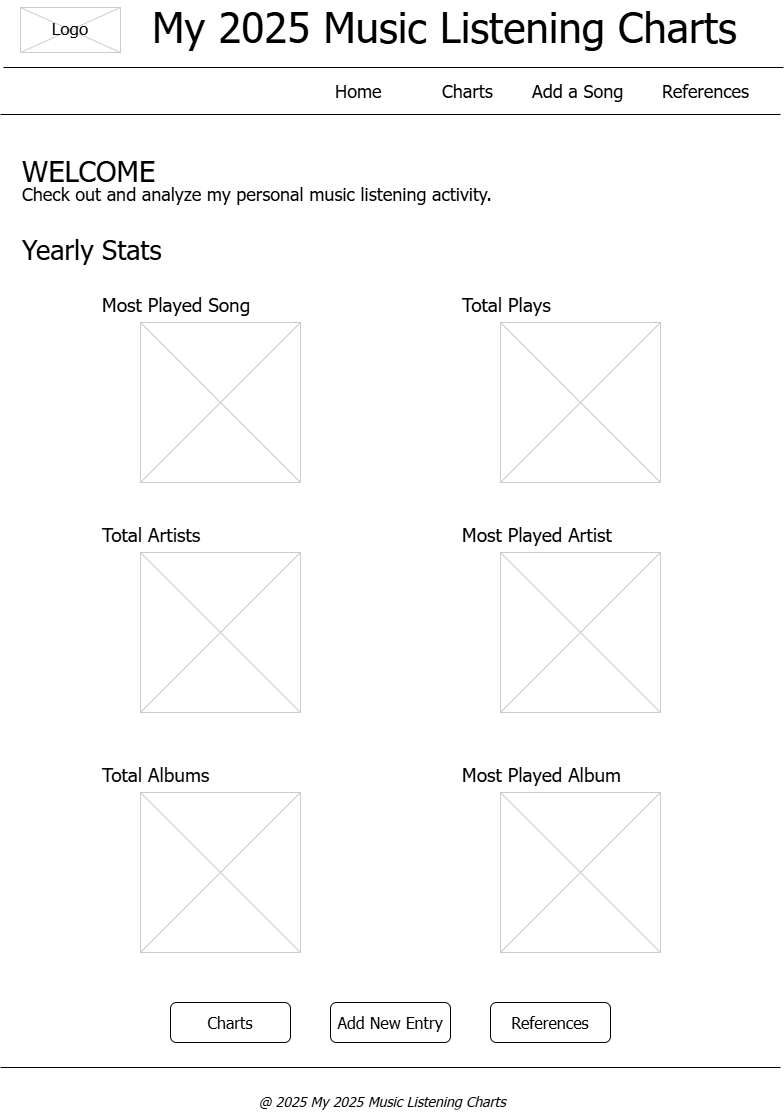

The diagram above was exported from draw.io. Its source (the exported page's mxGraphModel, read from the mxfile embedded in the PNG):
<mxGraphModel dx="1353" dy="704" grid="1" gridSize="10" guides="1" tooltips="1" connect="1" arrows="1" fold="1" page="1" pageScale="1" pageWidth="826" pageHeight="1169" background="none" math="0" shadow="0">
  <root>
    <mxCell id="0" />
    <mxCell id="1" parent="0" />
    <mxCell id="2" value="My 2025 Music Listening Charts" style="text;spacingTop=-5;fontSize=42;fontStyle=0;fontFamily=Tahoma;" parent="1" vertex="1">
      <mxGeometry x="170" y="8" width="595" height="55" as="geometry" />
    </mxCell>
    <mxCell id="3" value="" style="line;strokeWidth=1;fontFamily=Tahoma;" parent="1" vertex="1">
      <mxGeometry x="23" y="70" width="780" height="10" as="geometry" />
    </mxCell>
    <mxCell id="4" value="" style="line;strokeWidth=1;fontFamily=Tahoma;" parent="1" vertex="1">
      <mxGeometry x="20" y="117" width="780" height="10" as="geometry" />
    </mxCell>
    <mxCell id="5" value="Home" style="text;spacingTop=-5;fontSize=18;fontFamily=Tahoma;" parent="1" vertex="1">
      <mxGeometry x="353" y="87" width="60" height="20" as="geometry" />
    </mxCell>
    <mxCell id="6" value="Charts" style="text;spacingTop=-5;fontSize=18;fontFamily=Tahoma;" parent="1" vertex="1">
      <mxGeometry x="460" y="87" width="65" height="20" as="geometry" />
    </mxCell>
    <mxCell id="20" value="" style="verticalLabelPosition=bottom;verticalAlign=top;strokeWidth=1;shape=mxgraph.mockup.graphics.iconGrid;strokeColor=#CCCCCC;gridSize=1,1;fontFamily=Tahoma;" parent="1" vertex="1">
      <mxGeometry x="40" y="15" width="100" height="45" as="geometry" />
    </mxCell>
    <mxCell id="21" value="Logo" style="text;spacingTop=-5;align=center;fontSize=17;fontFamily=Tahoma;" parent="1" vertex="1">
      <mxGeometry x="60" y="25" width="60" height="25" as="geometry" />
    </mxCell>
    <mxCell id="22" value="Add a Song" style="text;spacingTop=-5;fontSize=18;fontFamily=Tahoma;" parent="1" vertex="1">
      <mxGeometry x="550" y="87" width="100" height="30" as="geometry" />
    </mxCell>
    <mxCell id="23" value="References" style="text;spacingTop=-5;fontSize=18;fontFamily=Tahoma;" parent="1" vertex="1">
      <mxGeometry x="680" y="87" width="70" height="20" as="geometry" />
    </mxCell>
    <mxCell id="ZoD2mAmwVa9XQ-vss61q-84" value="WELCOME" style="text;spacingTop=-5;fontSize=29;fontFamily=Tahoma;" parent="1" vertex="1">
      <mxGeometry x="40" y="160" width="150" height="30" as="geometry" />
    </mxCell>
    <mxCell id="ZoD2mAmwVa9XQ-vss61q-85" value="Check out and analyze my personal music listening activity." style="text;spacingTop=-5;fontSize=18;fontFamily=Tahoma;" parent="1" vertex="1">
      <mxGeometry x="40" y="190" width="60" height="20" as="geometry" />
    </mxCell>
    <mxCell id="ZoD2mAmwVa9XQ-vss61q-86" value="Yearly Stats" style="text;spacingTop=-5;fontSize=27;fontFamily=Tahoma;" parent="1" vertex="1">
      <mxGeometry x="40" y="240" width="150" height="30" as="geometry" />
    </mxCell>
    <mxCell id="ZoD2mAmwVa9XQ-vss61q-87" value="Most Played Song" style="text;spacingTop=-5;fontSize=19;fontFamily=Tahoma;" parent="1" vertex="1">
      <mxGeometry x="120" y="300" width="170" height="20" as="geometry" />
    </mxCell>
    <mxCell id="ZoD2mAmwVa9XQ-vss61q-90" value="Total Plays" style="text;spacingTop=-5;fontSize=19;fontFamily=Tahoma;" parent="1" vertex="1">
      <mxGeometry x="480" y="300" width="170" height="20" as="geometry" />
    </mxCell>
    <mxCell id="ZoD2mAmwVa9XQ-vss61q-92" value="Total Artists" style="text;spacingTop=-5;fontSize=19;fontFamily=Tahoma;" parent="1" vertex="1">
      <mxGeometry x="120" y="530" width="170" height="20" as="geometry" />
    </mxCell>
    <mxCell id="ZoD2mAmwVa9XQ-vss61q-94" value="Most Played Artist" style="text;spacingTop=-5;fontSize=19;fontFamily=Tahoma;" parent="1" vertex="1">
      <mxGeometry x="480" y="530" width="170" height="20" as="geometry" />
    </mxCell>
    <mxCell id="ZoD2mAmwVa9XQ-vss61q-98" value="&lt;font style=&quot;font-size: 16px;&quot;&gt;Charts&lt;/font&gt;" style="rounded=1;whiteSpace=wrap;html=1;fontFamily=Tahoma;" parent="1" vertex="1">
      <mxGeometry x="190" y="1010" width="120" height="40" as="geometry" />
    </mxCell>
    <mxCell id="ZoD2mAmwVa9XQ-vss61q-99" value="&lt;font style=&quot;font-size: 16px;&quot;&gt;Add New Entry&lt;/font&gt;" style="rounded=1;whiteSpace=wrap;html=1;fontFamily=Tahoma;" parent="1" vertex="1">
      <mxGeometry x="350" y="1010" width="120" height="40" as="geometry" />
    </mxCell>
    <mxCell id="ZoD2mAmwVa9XQ-vss61q-100" value="&lt;font style=&quot;font-size: 16px;&quot;&gt;References&lt;/font&gt;" style="rounded=1;whiteSpace=wrap;html=1;fontFamily=Tahoma;" parent="1" vertex="1">
      <mxGeometry x="510" y="1010" width="120" height="40" as="geometry" />
    </mxCell>
    <mxCell id="ZoD2mAmwVa9XQ-vss61q-102" value="" style="line;strokeWidth=1;fontFamily=Tahoma;" parent="1" vertex="1">
      <mxGeometry x="20" y="1070" width="780" height="10" as="geometry" />
    </mxCell>
    <mxCell id="ZoD2mAmwVa9XQ-vss61q-103" value="@ 2025 My 2025 Music Listening Charts" style="text;spacingTop=-5;fontSize=14;fontStyle=2;fontFamily=Tahoma;" parent="1" vertex="1">
      <mxGeometry x="276.5" y="1100" width="267" height="20" as="geometry" />
    </mxCell>
    <mxCell id="ZoD2mAmwVa9XQ-vss61q-105" value="Total Albums" style="text;spacingTop=-5;fontSize=19;fontFamily=Tahoma;" parent="1" vertex="1">
      <mxGeometry x="120" y="770" width="170" height="20" as="geometry" />
    </mxCell>
    <mxCell id="ZoD2mAmwVa9XQ-vss61q-106" value="Most Played Album" style="text;spacingTop=-5;fontSize=19;fontFamily=Tahoma;" parent="1" vertex="1">
      <mxGeometry x="480" y="770" width="170" height="20" as="geometry" />
    </mxCell>
    <mxCell id="ZoD2mAmwVa9XQ-vss61q-108" value="" style="verticalLabelPosition=bottom;verticalAlign=top;strokeWidth=1;shape=mxgraph.mockup.graphics.iconGrid;strokeColor=#CCCCCC;gridSize=1,1;fontSize=19;fontFamily=Tahoma;" parent="1" vertex="1">
      <mxGeometry x="520" y="800" width="160" height="160" as="geometry" />
    </mxCell>
    <mxCell id="ZoD2mAmwVa9XQ-vss61q-109" value="" style="verticalLabelPosition=bottom;verticalAlign=top;strokeWidth=1;shape=mxgraph.mockup.graphics.iconGrid;strokeColor=#CCCCCC;gridSize=1,1;fontSize=19;fontFamily=Tahoma;" parent="1" vertex="1">
      <mxGeometry x="160" y="800" width="160" height="160" as="geometry" />
    </mxCell>
    <mxCell id="ZoD2mAmwVa9XQ-vss61q-110" value="" style="verticalLabelPosition=bottom;verticalAlign=top;strokeWidth=1;shape=mxgraph.mockup.graphics.iconGrid;strokeColor=#CCCCCC;gridSize=1,1;fontSize=19;fontFamily=Tahoma;" parent="1" vertex="1">
      <mxGeometry x="160" y="560" width="160" height="160" as="geometry" />
    </mxCell>
    <mxCell id="ZoD2mAmwVa9XQ-vss61q-111" value="" style="verticalLabelPosition=bottom;verticalAlign=top;strokeWidth=1;shape=mxgraph.mockup.graphics.iconGrid;strokeColor=#CCCCCC;gridSize=1,1;fontSize=19;fontFamily=Tahoma;" parent="1" vertex="1">
      <mxGeometry x="160" y="330" width="160" height="160" as="geometry" />
    </mxCell>
    <mxCell id="ZoD2mAmwVa9XQ-vss61q-114" value="" style="verticalLabelPosition=bottom;verticalAlign=top;strokeWidth=1;shape=mxgraph.mockup.graphics.iconGrid;strokeColor=#CCCCCC;gridSize=1,1;fontSize=19;fontFamily=Tahoma;" parent="1" vertex="1">
      <mxGeometry x="520" y="330" width="160" height="160" as="geometry" />
    </mxCell>
    <mxCell id="ZoD2mAmwVa9XQ-vss61q-115" value="" style="verticalLabelPosition=bottom;verticalAlign=top;strokeWidth=1;shape=mxgraph.mockup.graphics.iconGrid;strokeColor=#CCCCCC;gridSize=1,1;fontSize=19;fontFamily=Tahoma;" parent="1" vertex="1">
      <mxGeometry x="520" y="560" width="160" height="160" as="geometry" />
    </mxCell>
  </root>
</mxGraphModel>